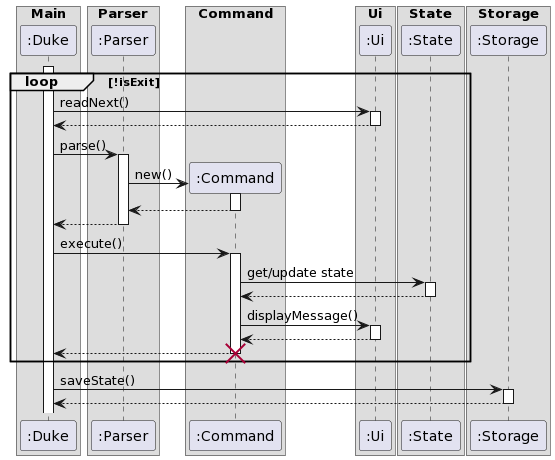

The diagram above was rendered by PlantUML. Its source (embedded in the PNG):
@startuml
box Main
Participant ":Duke" as Duke
end box
box Parser
Participant ":Parser" as Parser
end box
box Command
Participant ":Command" as Command
end box
box Ui
Participant ":Ui" as Ui
end box
box State
Participant ":State" as State
end box
box Storage
Participant ":Storage" as Storage
end box

activate Duke
group loop [!isExit]
Duke -> Ui : readNext()
activate Ui
Ui --> Duke
deactivate Ui
Duke -> Parser : parse()
activate Parser
create Command
Parser -> Command : new()
activate Command
Command --> Parser
deactivate Command
Parser --> Duke
deactivate Parser
Duke -> Command : execute()
activate Command
Command -> State : get/update state
activate State
State --> Command
deactivate State
Command -> Ui : displayMessage()
activate Ui
Ui --> Command
deactivate Ui
Command --> Duke
deactivate Command
destroy Command
end
Duke -> Storage : saveState()
activate Storage
Storage --> Duke
deactivate Storage
@enduml